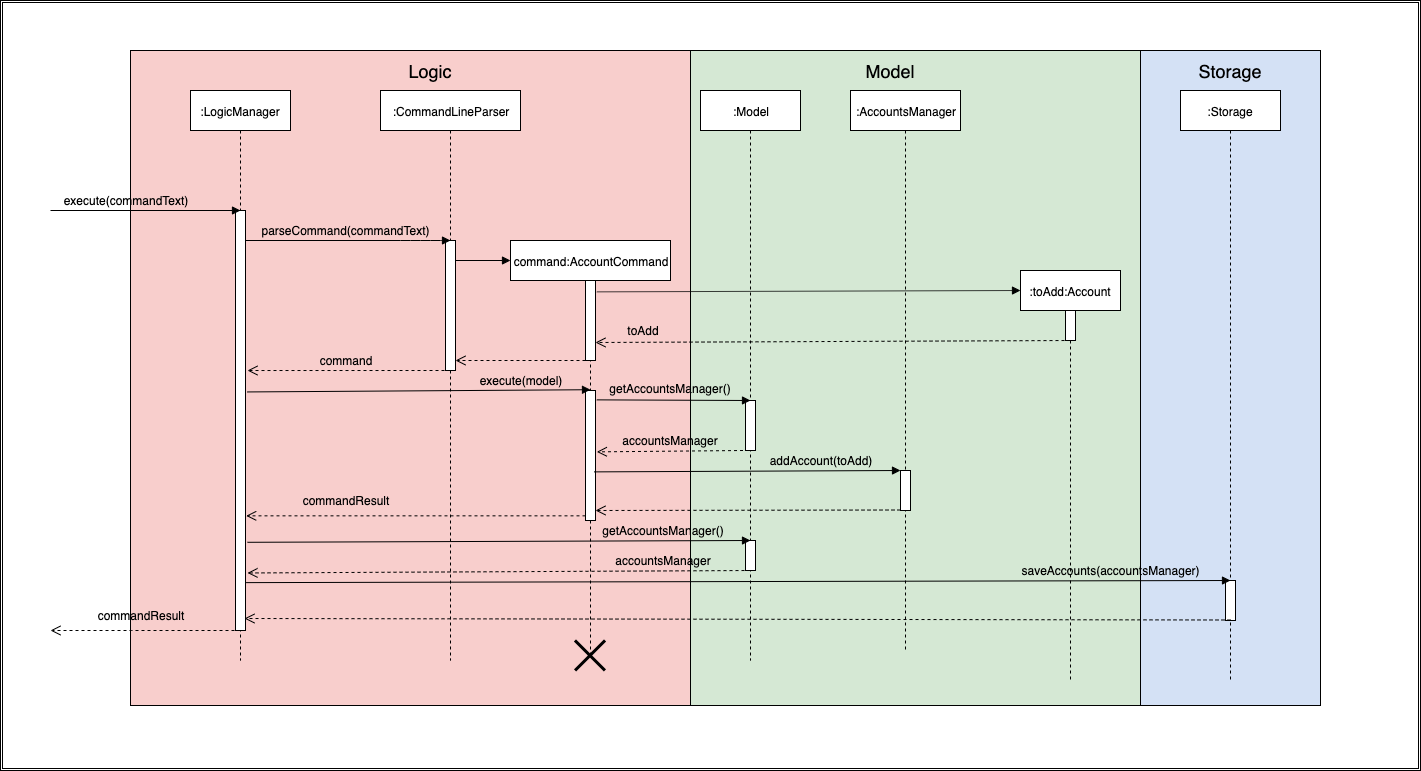

The diagram above was exported from draw.io. Its source (the exported page's mxGraphModel, read from the mxfile embedded in the PNG):
<mxGraphModel dx="2502" dy="731" grid="1" gridSize="10" guides="1" tooltips="1" connect="1" arrows="1" fold="1" page="1" pageScale="1" pageWidth="850" pageHeight="1100" background="#ffffff" math="0" shadow="0">
  <root>
    <mxCell id="0" />
    <mxCell id="1" parent="0" />
    <mxCell id="nh6dLhCc66shy0cEVJST-100" value="" style="shape=ext;double=1;rounded=0;whiteSpace=wrap;html=1;fillColor=#FFFFFF;" parent="1" vertex="1">
      <mxGeometry x="-150" y="50" width="1420" height="770" as="geometry" />
    </mxCell>
    <mxCell id="nh6dLhCc66shy0cEVJST-1" value="" style="rounded=0;whiteSpace=wrap;html=1;fillColor=#D4E1F5;" parent="1" vertex="1">
      <mxGeometry x="40" y="100" width="1130" height="655" as="geometry" />
    </mxCell>
    <mxCell id="nh6dLhCc66shy0cEVJST-3" value="" style="rounded=0;whiteSpace=wrap;html=1;fillColor=#F8CECC;" parent="1" vertex="1">
      <mxGeometry x="-20" y="100" width="570" height="655" as="geometry" />
    </mxCell>
    <mxCell id="nh6dLhCc66shy0cEVJST-4" value="" style="rounded=0;whiteSpace=wrap;html=1;fillColor=#D5E8D4;" parent="1" vertex="1">
      <mxGeometry x="540" y="100" width="450" height="655" as="geometry" />
    </mxCell>
    <mxCell id="nh6dLhCc66shy0cEVJST-5" value="&lt;font style=&quot;font-size: 18px&quot;&gt;Logic&lt;/font&gt;" style="text;html=1;strokeColor=none;fillColor=none;align=center;verticalAlign=middle;whiteSpace=wrap;rounded=0;" parent="1" vertex="1">
      <mxGeometry x="260" y="110" width="40" height="20" as="geometry" />
    </mxCell>
    <mxCell id="nh6dLhCc66shy0cEVJST-6" value="&lt;font style=&quot;font-size: 18px&quot;&gt;Model&lt;/font&gt;" style="text;html=1;strokeColor=none;fillColor=none;align=center;verticalAlign=middle;whiteSpace=wrap;rounded=0;" parent="1" vertex="1">
      <mxGeometry x="720" y="110" width="40" height="20" as="geometry" />
    </mxCell>
    <mxCell id="nh6dLhCc66shy0cEVJST-7" value="&lt;font style=&quot;font-size: 18px&quot;&gt;Storage&lt;/font&gt;" style="text;html=1;strokeColor=none;fillColor=none;align=center;verticalAlign=middle;whiteSpace=wrap;rounded=0;" parent="1" vertex="1">
      <mxGeometry x="1060" y="110" width="40" height="20" as="geometry" />
    </mxCell>
    <mxCell id="nh6dLhCc66shy0cEVJST-19" value=":LogicManager" style="shape=umlLifeline;perimeter=lifelinePerimeter;whiteSpace=wrap;html=1;container=1;collapsible=0;recursiveResize=0;outlineConnect=0;fillColor=#FFFFFF;" parent="1" vertex="1">
      <mxGeometry x="40" y="140" width="100" height="570" as="geometry" />
    </mxCell>
    <mxCell id="nh6dLhCc66shy0cEVJST-20" value="" style="html=1;points=[];perimeter=orthogonalPerimeter;fillColor=#FFFFFF;" parent="nh6dLhCc66shy0cEVJST-19" vertex="1">
      <mxGeometry x="45" y="120" width="10" height="420" as="geometry" />
    </mxCell>
    <mxCell id="nh6dLhCc66shy0cEVJST-23" value=":CommandLineParser" style="shape=umlLifeline;perimeter=lifelinePerimeter;whiteSpace=wrap;html=1;container=1;collapsible=0;recursiveResize=0;outlineConnect=0;fillColor=#FFFFFF;" parent="1" vertex="1">
      <mxGeometry x="230" y="140" width="140" height="570" as="geometry" />
    </mxCell>
    <mxCell id="nh6dLhCc66shy0cEVJST-32" value="" style="html=1;points=[];perimeter=orthogonalPerimeter;fillColor=#FFFFFF;" parent="nh6dLhCc66shy0cEVJST-23" vertex="1">
      <mxGeometry x="65" y="150" width="10" height="130" as="geometry" />
    </mxCell>
    <mxCell id="nh6dLhCc66shy0cEVJST-33" value="" style="html=1;verticalAlign=bottom;endArrow=block;fillColor=none;" parent="1" source="nh6dLhCc66shy0cEVJST-20" edge="1">
      <mxGeometry x="1" y="484" width="80" relative="1" as="geometry">
        <mxPoint x="220" y="290" as="sourcePoint" />
        <mxPoint x="300" y="290" as="targetPoint" />
        <Array as="points">
          <mxPoint x="260" y="290" />
          <mxPoint x="290" y="290" />
        </Array>
        <mxPoint x="150" y="24" as="offset" />
      </mxGeometry>
    </mxCell>
    <mxCell id="nh6dLhCc66shy0cEVJST-35" value="parseCommand(commandText)" style="text;html=1;strokeColor=none;fillColor=none;align=center;verticalAlign=middle;whiteSpace=wrap;rounded=0;" parent="1" vertex="1">
      <mxGeometry x="155" y="270" width="80" height="20" as="geometry" />
    </mxCell>
    <mxCell id="nh6dLhCc66shy0cEVJST-37" value="" style="html=1;verticalAlign=bottom;endArrow=block;fillColor=none;" parent="1" edge="1">
      <mxGeometry width="80" relative="1" as="geometry">
        <mxPoint x="-100" y="260" as="sourcePoint" />
        <mxPoint x="90" y="260" as="targetPoint" />
      </mxGeometry>
    </mxCell>
    <mxCell id="nh6dLhCc66shy0cEVJST-38" value="execute(commandText)" style="text;html=1;strokeColor=none;fillColor=none;align=center;verticalAlign=middle;whiteSpace=wrap;rounded=0;" parent="1" vertex="1">
      <mxGeometry x="-50" y="240" width="50" height="20" as="geometry" />
    </mxCell>
    <mxCell id="nh6dLhCc66shy0cEVJST-39" value="command:AccountCommand" style="shape=umlLifeline;perimeter=lifelinePerimeter;whiteSpace=wrap;html=1;container=1;collapsible=0;recursiveResize=0;outlineConnect=0;fillColor=#FFFFFF;" parent="1" vertex="1">
      <mxGeometry x="360" y="290" width="160" height="415" as="geometry" />
    </mxCell>
    <mxCell id="nh6dLhCc66shy0cEVJST-40" value="" style="html=1;points=[];perimeter=orthogonalPerimeter;fillColor=#FFFFFF;" parent="nh6dLhCc66shy0cEVJST-39" vertex="1">
      <mxGeometry x="75" y="40" width="10" height="80" as="geometry" />
    </mxCell>
    <mxCell id="nh6dLhCc66shy0cEVJST-43" value="" style="html=1;verticalAlign=bottom;endArrow=block;fillColor=none;" parent="nh6dLhCc66shy0cEVJST-39" edge="1">
      <mxGeometry width="80" relative="1" as="geometry">
        <mxPoint x="-55" y="20" as="sourcePoint" />
        <mxPoint y="20" as="targetPoint" />
      </mxGeometry>
    </mxCell>
    <mxCell id="nh6dLhCc66shy0cEVJST-41" value="" style="html=1;points=[];perimeter=orthogonalPerimeter;fillColor=#FFFFFF;" parent="1" vertex="1">
      <mxGeometry x="435" y="440" width="10" height="130" as="geometry" />
    </mxCell>
    <mxCell id="nh6dLhCc66shy0cEVJST-45" value="commandResult" style="text;html=1;strokeColor=none;fillColor=none;align=center;verticalAlign=middle;whiteSpace=wrap;rounded=0;" parent="1" vertex="1">
      <mxGeometry x="-30" y="660" width="40" height="10" as="geometry" />
    </mxCell>
    <mxCell id="nh6dLhCc66shy0cEVJST-46" value="" style="html=1;verticalAlign=bottom;endArrow=open;dashed=1;endSize=8;fillColor=none;" parent="1" edge="1">
      <mxGeometry relative="1" as="geometry">
        <mxPoint x="90" y="680" as="sourcePoint" />
        <mxPoint x="-100" y="680" as="targetPoint" />
        <Array as="points">
          <mxPoint x="-10" y="680" />
        </Array>
      </mxGeometry>
    </mxCell>
    <mxCell id="nh6dLhCc66shy0cEVJST-47" value="" style="html=1;verticalAlign=bottom;endArrow=open;dashed=1;endSize=8;fillColor=none;entryX=1.2;entryY=0.381;entryDx=0;entryDy=0;entryPerimeter=0;" parent="1" target="nh6dLhCc66shy0cEVJST-20" edge="1">
      <mxGeometry relative="1" as="geometry">
        <mxPoint x="300" y="420" as="sourcePoint" />
        <mxPoint x="94" y="419" as="targetPoint" />
      </mxGeometry>
    </mxCell>
    <mxCell id="nh6dLhCc66shy0cEVJST-48" value="" style="html=1;verticalAlign=bottom;endArrow=block;fillColor=none;entryX=0.5;entryY=-0.006;entryDx=0;entryDy=0;entryPerimeter=0;exitX=1.2;exitY=0.432;exitDx=0;exitDy=0;exitPerimeter=0;" parent="1" source="nh6dLhCc66shy0cEVJST-20" target="nh6dLhCc66shy0cEVJST-41" edge="1">
      <mxGeometry width="80" relative="1" as="geometry">
        <mxPoint x="100" y="439" as="sourcePoint" />
        <mxPoint x="180" y="439.5" as="targetPoint" />
      </mxGeometry>
    </mxCell>
    <mxCell id="nh6dLhCc66shy0cEVJST-49" value="" style="html=1;verticalAlign=bottom;endArrow=open;dashed=1;endSize=8;fillColor=none;entryX=1.067;entryY=0.727;entryDx=0;entryDy=0;entryPerimeter=0;" parent="1" source="nh6dLhCc66shy0cEVJST-41" target="nh6dLhCc66shy0cEVJST-20" edge="1">
      <mxGeometry relative="1" as="geometry">
        <mxPoint x="190" y="529.5" as="sourcePoint" />
        <mxPoint x="97" y="570" as="targetPoint" />
        <Array as="points" />
      </mxGeometry>
    </mxCell>
    <mxCell id="nh6dLhCc66shy0cEVJST-50" value="command" style="text;html=1;strokeColor=none;fillColor=none;align=center;verticalAlign=middle;whiteSpace=wrap;rounded=0;" parent="1" vertex="1">
      <mxGeometry x="175" y="400" width="40" height="20" as="geometry" />
    </mxCell>
    <mxCell id="nh6dLhCc66shy0cEVJST-51" value="" style="html=1;verticalAlign=bottom;endArrow=open;dashed=1;endSize=8;fillColor=none;exitX=0;exitY=1;exitDx=0;exitDy=0;exitPerimeter=0;" parent="1" source="nh6dLhCc66shy0cEVJST-40" target="nh6dLhCc66shy0cEVJST-32" edge="1">
      <mxGeometry relative="1" as="geometry">
        <mxPoint x="435" y="404.5" as="sourcePoint" />
        <mxPoint x="355" y="404.5" as="targetPoint" />
      </mxGeometry>
    </mxCell>
    <mxCell id="nh6dLhCc66shy0cEVJST-56" value="execute(model)" style="text;html=1;strokeColor=none;fillColor=none;align=center;verticalAlign=middle;whiteSpace=wrap;rounded=0;" parent="1" vertex="1">
      <mxGeometry x="350" y="420" width="40" height="20" as="geometry" />
    </mxCell>
    <mxCell id="nh6dLhCc66shy0cEVJST-57" value="commandResult" style="text;html=1;strokeColor=none;fillColor=none;align=center;verticalAlign=middle;whiteSpace=wrap;rounded=0;" parent="1" vertex="1">
      <mxGeometry x="175" y="540" width="40" height="20" as="geometry" />
    </mxCell>
    <mxCell id="nh6dLhCc66shy0cEVJST-61" value=":Model" style="shape=umlLifeline;perimeter=lifelinePerimeter;whiteSpace=wrap;html=1;container=1;collapsible=0;recursiveResize=0;outlineConnect=0;fillColor=#FFFFFF;" parent="1" vertex="1">
      <mxGeometry x="550" y="140" width="100" height="570" as="geometry" />
    </mxCell>
    <mxCell id="nh6dLhCc66shy0cEVJST-66" value="" style="html=1;points=[];perimeter=orthogonalPerimeter;fillColor=#FFFFFF;" parent="nh6dLhCc66shy0cEVJST-61" vertex="1">
      <mxGeometry x="45" y="310" width="10" height="50" as="geometry" />
    </mxCell>
    <mxCell id="nh6dLhCc66shy0cEVJST-67" value="" style="html=1;points=[];perimeter=orthogonalPerimeter;fillColor=#FFFFFF;" parent="nh6dLhCc66shy0cEVJST-61" vertex="1">
      <mxGeometry x="45" y="450" width="10" height="30" as="geometry" />
    </mxCell>
    <mxCell id="nh6dLhCc66shy0cEVJST-62" value=":AccountsManager" style="shape=umlLifeline;perimeter=lifelinePerimeter;whiteSpace=wrap;html=1;container=1;collapsible=0;recursiveResize=0;outlineConnect=0;fillColor=#FFFFFF;" parent="1" vertex="1">
      <mxGeometry x="700" y="140" width="110" height="560" as="geometry" />
    </mxCell>
    <mxCell id="nh6dLhCc66shy0cEVJST-72" value="" style="html=1;points=[];perimeter=orthogonalPerimeter;fillColor=#FFFFFF;" parent="nh6dLhCc66shy0cEVJST-62" vertex="1">
      <mxGeometry x="50" y="380" width="10" height="40" as="geometry" />
    </mxCell>
    <mxCell id="nh6dLhCc66shy0cEVJST-63" value=":toAdd:Account" style="shape=umlLifeline;perimeter=lifelinePerimeter;whiteSpace=wrap;html=1;container=1;collapsible=0;recursiveResize=0;outlineConnect=0;fillColor=#FFFFFF;" parent="1" vertex="1">
      <mxGeometry x="870" y="320" width="100" height="410" as="geometry" />
    </mxCell>
    <mxCell id="nh6dLhCc66shy0cEVJST-74" value="" style="html=1;points=[];perimeter=orthogonalPerimeter;fillColor=#FFFFFF;" parent="nh6dLhCc66shy0cEVJST-63" vertex="1">
      <mxGeometry x="45" y="40" width="10" height="30" as="geometry" />
    </mxCell>
    <mxCell id="nh6dLhCc66shy0cEVJST-65" value=":Storage" style="shape=umlLifeline;perimeter=lifelinePerimeter;whiteSpace=wrap;html=1;container=1;collapsible=0;recursiveResize=0;outlineConnect=0;fillColor=#FFFFFF;" parent="1" vertex="1">
      <mxGeometry x="1030" y="140" width="100" height="590" as="geometry" />
    </mxCell>
    <mxCell id="nh6dLhCc66shy0cEVJST-75" value="" style="html=1;points=[];perimeter=orthogonalPerimeter;fillColor=#FFFFFF;" parent="nh6dLhCc66shy0cEVJST-65" vertex="1">
      <mxGeometry x="45" y="490" width="10" height="40" as="geometry" />
    </mxCell>
    <mxCell id="nh6dLhCc66shy0cEVJST-77" value="" style="html=1;verticalAlign=bottom;endArrow=block;fillColor=none;exitX=1.133;exitY=0.142;exitDx=0;exitDy=0;exitPerimeter=0;" parent="1" source="nh6dLhCc66shy0cEVJST-40" edge="1">
      <mxGeometry width="80" relative="1" as="geometry">
        <mxPoint x="790" y="340" as="sourcePoint" />
        <mxPoint x="870" y="340" as="targetPoint" />
      </mxGeometry>
    </mxCell>
    <mxCell id="nh6dLhCc66shy0cEVJST-78" value="toAdd" style="text;html=1;strokeColor=none;fillColor=none;align=center;verticalAlign=middle;whiteSpace=wrap;rounded=0;" parent="1" vertex="1">
      <mxGeometry x="472.5" y="370" width="40" height="20" as="geometry" />
    </mxCell>
    <mxCell id="nh6dLhCc66shy0cEVJST-79" value="" style="html=1;verticalAlign=bottom;endArrow=open;dashed=1;endSize=8;fillColor=none;entryX=1;entryY=0.775;entryDx=0;entryDy=0;entryPerimeter=0;" parent="1" target="nh6dLhCc66shy0cEVJST-40" edge="1">
      <mxGeometry relative="1" as="geometry">
        <mxPoint x="920" y="390" as="sourcePoint" />
        <mxPoint x="450" y="392" as="targetPoint" />
      </mxGeometry>
    </mxCell>
    <mxCell id="nh6dLhCc66shy0cEVJST-80" value="" style="html=1;verticalAlign=bottom;endArrow=block;fillColor=none;exitX=1.133;exitY=0.072;exitDx=0;exitDy=0;exitPerimeter=0;" parent="1" source="nh6dLhCc66shy0cEVJST-41" edge="1">
      <mxGeometry width="80" relative="1" as="geometry">
        <mxPoint x="450" y="450" as="sourcePoint" />
        <mxPoint x="600" y="450" as="targetPoint" />
      </mxGeometry>
    </mxCell>
    <mxCell id="nh6dLhCc66shy0cEVJST-81" value="" style="html=1;verticalAlign=bottom;endArrow=open;dashed=1;endSize=8;fillColor=none;entryX=1.133;entryY=0.472;entryDx=0;entryDy=0;entryPerimeter=0;" parent="1" target="nh6dLhCc66shy0cEVJST-41" edge="1">
      <mxGeometry relative="1" as="geometry">
        <mxPoint x="592.5" y="500" as="sourcePoint" />
        <mxPoint x="512.5" y="500" as="targetPoint" />
      </mxGeometry>
    </mxCell>
    <mxCell id="nh6dLhCc66shy0cEVJST-82" value="accountsManager" style="text;html=1;strokeColor=none;fillColor=none;align=center;verticalAlign=middle;whiteSpace=wrap;rounded=0;" parent="1" vertex="1">
      <mxGeometry x="500" y="480" width="40" height="20" as="geometry" />
    </mxCell>
    <mxCell id="nh6dLhCc66shy0cEVJST-83" value="getAccountsManager()" style="text;html=1;strokeColor=none;fillColor=none;align=center;verticalAlign=middle;whiteSpace=wrap;rounded=0;" parent="1" vertex="1">
      <mxGeometry x="500" y="427.5" width="40" height="20" as="geometry" />
    </mxCell>
    <mxCell id="nh6dLhCc66shy0cEVJST-85" value="" style="html=1;verticalAlign=bottom;endArrow=block;fillColor=none;exitX=0.867;exitY=0.626;exitDx=0;exitDy=0;exitPerimeter=0;" parent="1" source="nh6dLhCc66shy0cEVJST-41" edge="1">
      <mxGeometry width="80" relative="1" as="geometry">
        <mxPoint x="450" y="520" as="sourcePoint" />
        <mxPoint x="750" y="520" as="targetPoint" />
      </mxGeometry>
    </mxCell>
    <mxCell id="nh6dLhCc66shy0cEVJST-86" value="" style="html=1;verticalAlign=bottom;endArrow=open;dashed=1;endSize=8;fillColor=none;entryX=1;entryY=0.923;entryDx=0;entryDy=0;entryPerimeter=0;" parent="1" target="nh6dLhCc66shy0cEVJST-41" edge="1">
      <mxGeometry relative="1" as="geometry">
        <mxPoint x="750" y="559.5" as="sourcePoint" />
        <mxPoint x="670" y="559.5" as="targetPoint" />
      </mxGeometry>
    </mxCell>
    <mxCell id="nh6dLhCc66shy0cEVJST-87" value="getAccountsManager()" style="text;html=1;strokeColor=none;fillColor=none;align=center;verticalAlign=middle;whiteSpace=wrap;rounded=0;" parent="1" vertex="1">
      <mxGeometry x="492.5" y="570" width="40" height="20" as="geometry" />
    </mxCell>
    <mxCell id="nh6dLhCc66shy0cEVJST-88" value="addAccount(toAdd)" style="text;html=1;strokeColor=none;fillColor=none;align=center;verticalAlign=middle;whiteSpace=wrap;rounded=0;" parent="1" vertex="1">
      <mxGeometry x="650" y="500" width="40" height="20" as="geometry" />
    </mxCell>
    <mxCell id="nh6dLhCc66shy0cEVJST-90" value="" style="html=1;verticalAlign=bottom;endArrow=block;fillColor=none;exitX=1.2;exitY=0.79;exitDx=0;exitDy=0;exitPerimeter=0;" parent="1" source="nh6dLhCc66shy0cEVJST-20" edge="1">
      <mxGeometry width="80" relative="1" as="geometry">
        <mxPoint x="520" y="590" as="sourcePoint" />
        <mxPoint x="600" y="590" as="targetPoint" />
      </mxGeometry>
    </mxCell>
    <mxCell id="nh6dLhCc66shy0cEVJST-91" value="" style="html=1;verticalAlign=bottom;endArrow=open;dashed=1;endSize=8;fillColor=none;entryX=1.2;entryY=0.863;entryDx=0;entryDy=0;entryPerimeter=0;" parent="1" target="nh6dLhCc66shy0cEVJST-20" edge="1">
      <mxGeometry relative="1" as="geometry">
        <mxPoint x="600" y="620" as="sourcePoint" />
        <mxPoint x="520" y="620" as="targetPoint" />
      </mxGeometry>
    </mxCell>
    <mxCell id="nh6dLhCc66shy0cEVJST-93" value="accountsManager" style="text;html=1;strokeColor=none;fillColor=none;align=center;verticalAlign=middle;whiteSpace=wrap;rounded=0;" parent="1" vertex="1">
      <mxGeometry x="492.5" y="600" width="40" height="20" as="geometry" />
    </mxCell>
    <mxCell id="nh6dLhCc66shy0cEVJST-94" value="" style="html=1;verticalAlign=bottom;endArrow=block;fillColor=none;exitX=1.067;exitY=0.886;exitDx=0;exitDy=0;exitPerimeter=0;" parent="1" source="nh6dLhCc66shy0cEVJST-20" edge="1">
      <mxGeometry width="80" relative="1" as="geometry">
        <mxPoint x="1000" y="630" as="sourcePoint" />
        <mxPoint x="1080" y="630" as="targetPoint" />
      </mxGeometry>
    </mxCell>
    <mxCell id="nh6dLhCc66shy0cEVJST-95" value="" style="html=1;verticalAlign=bottom;endArrow=open;dashed=1;endSize=8;fillColor=none;" parent="1" edge="1">
      <mxGeometry relative="1" as="geometry">
        <mxPoint x="1080" y="669.5" as="sourcePoint" />
        <mxPoint x="94" y="668" as="targetPoint" />
      </mxGeometry>
    </mxCell>
    <mxCell id="nh6dLhCc66shy0cEVJST-96" value="saveAccounts(accountsManager)" style="text;html=1;strokeColor=none;fillColor=none;align=center;verticalAlign=middle;whiteSpace=wrap;rounded=0;" parent="1" vertex="1">
      <mxGeometry x="940" y="610" width="40" height="20" as="geometry" />
    </mxCell>
    <mxCell id="nh6dLhCc66shy0cEVJST-98" value="" style="shape=umlDestroy;whiteSpace=wrap;html=1;strokeWidth=3;fillColor=#FFFFFF;" parent="1" vertex="1">
      <mxGeometry x="424.5" y="690" width="30" height="30" as="geometry" />
    </mxCell>
  </root>
</mxGraphModel>